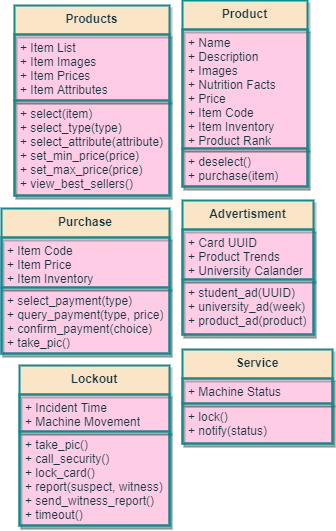

The diagram above was exported from draw.io. Its source (the exported page's mxGraphModel, read from the mxfile embedded in the PNG):
<mxGraphModel dx="1596" dy="627" grid="0" gridSize="10" guides="1" tooltips="1" connect="1" arrows="1" fold="1" page="0" pageScale="1" pageWidth="850" pageHeight="1100" background="none" math="0" shadow="1">
  <root>
    <mxCell id="bYk3fsKFiBL7h9mVTCEf-0" />
    <mxCell id="bYk3fsKFiBL7h9mVTCEf-1" parent="bYk3fsKFiBL7h9mVTCEf-0" />
    <mxCell id="bYk3fsKFiBL7h9mVTCEf-11" value="Products" style="swimlane;fontStyle=1;align=center;verticalAlign=top;childLayout=stackLayout;horizontal=1;startSize=29;horizontalStack=0;resizeParent=1;resizeParentMax=0;resizeLast=0;collapsible=1;marginBottom=0;shadow=1;glass=0;labelBackgroundColor=none;fontColor=#143642;strokeColor=#0F8B8D;strokeWidth=2;swimlaneFillColor=#FFCCE6;fillColor=#FAE5C7;whiteSpace=wrap;html=1;" parent="bYk3fsKFiBL7h9mVTCEf-1" vertex="1">
      <mxGeometry x="1" y="331" width="155" height="190" as="geometry">
        <mxRectangle x="20" y="20" width="100" height="26" as="alternateBounds" />
      </mxGeometry>
    </mxCell>
    <mxCell id="bYk3fsKFiBL7h9mVTCEf-12" value="+ Item List&lt;br&gt;+ Item Images&lt;br&gt;+ Item Prices&lt;br&gt;+ Item Attributes" style="text;fillColor=none;align=left;verticalAlign=top;spacingLeft=4;spacingRight=4;overflow=hidden;rotatable=0;points=[[0,0.5],[1,0.5]];portConstraint=eastwest;fontColor=#143642;strokeColor=#0F8B8D;strokeWidth=2;whiteSpace=wrap;html=1;shadow=1;glass=0;" parent="bYk3fsKFiBL7h9mVTCEf-11" vertex="1">
      <mxGeometry y="29" width="155" height="66" as="geometry" />
    </mxCell>
    <mxCell id="bYk3fsKFiBL7h9mVTCEf-13" value="+ select(item)&lt;br&gt;+ select_type(type)&lt;br&gt;+ select_attribute(attribute)&lt;br&gt;+ set_min_price(price)&lt;br&gt;+ set_max_price(price)&lt;br&gt;+ view_best_sellers()" style="text;fillColor=none;align=left;verticalAlign=top;spacingLeft=4;spacingRight=4;overflow=hidden;rotatable=0;points=[[0,0.5],[1,0.5]];portConstraint=eastwest;fontColor=#143642;strokeColor=#0F8B8D;strokeWidth=2;whiteSpace=wrap;html=1;shadow=1;glass=0;" parent="bYk3fsKFiBL7h9mVTCEf-11" vertex="1">
      <mxGeometry y="95" width="155" height="95" as="geometry" />
    </mxCell>
    <mxCell id="bYk3fsKFiBL7h9mVTCEf-17" value="Purchase" style="swimlane;fontStyle=1;align=center;verticalAlign=top;childLayout=stackLayout;horizontal=1;startSize=29;horizontalStack=0;resizeParent=1;resizeParentMax=0;resizeLast=0;collapsible=1;marginBottom=0;shadow=1;glass=0;labelBackgroundColor=none;fontColor=#143642;strokeColor=#0F8B8D;strokeWidth=2;swimlaneFillColor=#FFCCE6;fillColor=#FAE5C7;whiteSpace=wrap;html=1;" parent="bYk3fsKFiBL7h9mVTCEf-1" vertex="1">
      <mxGeometry x="-12" y="534" width="168" height="145" as="geometry">
        <mxRectangle x="20" y="20" width="100" height="26" as="alternateBounds" />
      </mxGeometry>
    </mxCell>
    <mxCell id="bYk3fsKFiBL7h9mVTCEf-18" value="+ Item Code&lt;br&gt;+ Item Price&lt;br&gt;+ Item Inventory" style="text;fillColor=none;align=left;verticalAlign=top;spacingLeft=4;spacingRight=4;overflow=hidden;rotatable=0;points=[[0,0.5],[1,0.5]];portConstraint=eastwest;fontColor=#143642;strokeColor=#0F8B8D;strokeWidth=2;whiteSpace=wrap;html=1;shadow=1;glass=0;" parent="bYk3fsKFiBL7h9mVTCEf-17" vertex="1">
      <mxGeometry y="29" width="168" height="50" as="geometry" />
    </mxCell>
    <mxCell id="bYk3fsKFiBL7h9mVTCEf-19" value="+ select_payment(type)&lt;br&gt;+ query_payment(type, price)&lt;br&gt;+ confirm_payment(choice)&lt;br&gt;+ take_pic()" style="text;fillColor=none;align=left;verticalAlign=top;spacingLeft=4;spacingRight=4;overflow=hidden;rotatable=0;points=[[0,0.5],[1,0.5]];portConstraint=eastwest;fontColor=#143642;strokeColor=#0F8B8D;strokeWidth=2;whiteSpace=wrap;html=1;shadow=1;glass=0;" parent="bYk3fsKFiBL7h9mVTCEf-17" vertex="1">
      <mxGeometry y="79" width="168" height="66" as="geometry" />
    </mxCell>
    <mxCell id="tnxk1ejCwdU7jUmmgRjN-0" value="Product" style="swimlane;fontStyle=1;align=center;verticalAlign=top;childLayout=stackLayout;horizontal=1;startSize=29;horizontalStack=0;resizeParent=1;resizeParentMax=0;resizeLast=0;collapsible=1;marginBottom=0;shadow=1;glass=0;labelBackgroundColor=none;fontColor=#143642;strokeColor=#0F8B8D;strokeWidth=2;swimlaneFillColor=#FFCCE6;fillColor=#FAE5C7;whiteSpace=wrap;html=1;" parent="bYk3fsKFiBL7h9mVTCEf-1" vertex="1">
      <mxGeometry x="169" y="326" width="125" height="186" as="geometry">
        <mxRectangle x="20" y="20" width="100" height="26" as="alternateBounds" />
      </mxGeometry>
    </mxCell>
    <mxCell id="tnxk1ejCwdU7jUmmgRjN-1" value="+ Name&lt;br&gt;+ Description&lt;br&gt;+ Images&lt;br&gt;+ Nutrition Facts&lt;br&gt;+ Price&lt;br&gt;+ Item Code&lt;br&gt;+ Item Inventory&lt;br&gt;+ Product Rank" style="text;fillColor=none;align=left;verticalAlign=top;spacingLeft=4;spacingRight=4;overflow=hidden;rotatable=0;points=[[0,0.5],[1,0.5]];portConstraint=eastwest;fontColor=#143642;strokeColor=#0F8B8D;strokeWidth=2;whiteSpace=wrap;html=1;shadow=1;glass=0;" parent="tnxk1ejCwdU7jUmmgRjN-0" vertex="1">
      <mxGeometry y="29" width="125" height="119" as="geometry" />
    </mxCell>
    <mxCell id="tnxk1ejCwdU7jUmmgRjN-2" value="+ deselect()&lt;br&gt;+ purchase(item)&lt;br&gt;" style="text;fillColor=none;align=left;verticalAlign=top;spacingLeft=4;spacingRight=4;overflow=hidden;rotatable=0;points=[[0,0.5],[1,0.5]];portConstraint=eastwest;fontColor=#143642;strokeColor=#0F8B8D;strokeWidth=2;whiteSpace=wrap;html=1;shadow=1;glass=0;" parent="tnxk1ejCwdU7jUmmgRjN-0" vertex="1">
      <mxGeometry y="148" width="125" height="38" as="geometry" />
    </mxCell>
    <mxCell id="tnxk1ejCwdU7jUmmgRjN-3" value="Advertisment" style="swimlane;fontStyle=1;align=center;verticalAlign=top;childLayout=stackLayout;horizontal=1;startSize=29;horizontalStack=0;resizeParent=1;resizeParentMax=0;resizeLast=0;collapsible=1;marginBottom=0;shadow=1;glass=0;labelBackgroundColor=none;fontColor=#143642;strokeColor=#0F8B8D;strokeWidth=2;swimlaneFillColor=#FFCCE6;fillColor=#FAE5C7;whiteSpace=wrap;html=1;" parent="bYk3fsKFiBL7h9mVTCEf-1" vertex="1">
      <mxGeometry x="169" y="526" width="131" height="134" as="geometry">
        <mxRectangle x="20" y="20" width="100" height="26" as="alternateBounds" />
      </mxGeometry>
    </mxCell>
    <mxCell id="tnxk1ejCwdU7jUmmgRjN-4" value="+ Card UUID&lt;br&gt;+ Product Trends&lt;br&gt;+ University Calander" style="text;fillColor=none;align=left;verticalAlign=top;spacingLeft=4;spacingRight=4;overflow=hidden;rotatable=0;points=[[0,0.5],[1,0.5]];portConstraint=eastwest;fontColor=#143642;strokeColor=#0F8B8D;strokeWidth=2;whiteSpace=wrap;html=1;shadow=1;glass=0;" parent="tnxk1ejCwdU7jUmmgRjN-3" vertex="1">
      <mxGeometry y="29" width="131" height="50" as="geometry" />
    </mxCell>
    <mxCell id="tnxk1ejCwdU7jUmmgRjN-5" value="+ student_ad(UUID)&lt;br&gt;+ university_ad(week)&lt;br&gt;+ product_ad(product)" style="text;fillColor=none;align=left;verticalAlign=top;spacingLeft=4;spacingRight=4;overflow=hidden;rotatable=0;points=[[0,0.5],[1,0.5]];portConstraint=eastwest;fontColor=#143642;strokeColor=#0F8B8D;strokeWidth=2;whiteSpace=wrap;html=1;shadow=1;glass=0;" parent="tnxk1ejCwdU7jUmmgRjN-3" vertex="1">
      <mxGeometry y="79" width="131" height="55" as="geometry" />
    </mxCell>
    <mxCell id="Vh95ZcM9ay7MLFEdk40P-0" value="Lockout" style="swimlane;fontStyle=1;align=center;verticalAlign=top;childLayout=stackLayout;horizontal=1;startSize=29;horizontalStack=0;resizeParent=1;resizeParentMax=0;resizeLast=0;collapsible=1;marginBottom=0;shadow=1;glass=0;labelBackgroundColor=none;fontColor=#143642;strokeColor=#0F8B8D;strokeWidth=2;swimlaneFillColor=#FFCCE6;fillColor=#FAE5C7;whiteSpace=wrap;html=1;" vertex="1" parent="bYk3fsKFiBL7h9mVTCEf-1">
      <mxGeometry x="6" y="691" width="150" height="160" as="geometry">
        <mxRectangle x="20" y="20" width="100" height="26" as="alternateBounds" />
      </mxGeometry>
    </mxCell>
    <mxCell id="Vh95ZcM9ay7MLFEdk40P-1" value="+ Incident Time&lt;br&gt;+ Machine Movement" style="text;fillColor=none;align=left;verticalAlign=top;spacingLeft=4;spacingRight=4;overflow=hidden;rotatable=0;points=[[0,0.5],[1,0.5]];portConstraint=eastwest;fontColor=#143642;strokeColor=#0F8B8D;strokeWidth=2;whiteSpace=wrap;html=1;shadow=1;glass=0;" vertex="1" parent="Vh95ZcM9ay7MLFEdk40P-0">
      <mxGeometry y="29" width="150" height="37" as="geometry" />
    </mxCell>
    <mxCell id="Vh95ZcM9ay7MLFEdk40P-2" value="+ take_pic()&lt;br&gt;+ call_security()&lt;br&gt;+ lock_card()&lt;br&gt;+ report(suspect, witness)&lt;br&gt;+ send_witness_report()&lt;br&gt;+ timeout()" style="text;fillColor=none;align=left;verticalAlign=top;spacingLeft=4;spacingRight=4;overflow=hidden;rotatable=0;points=[[0,0.5],[1,0.5]];portConstraint=eastwest;fontColor=#143642;strokeColor=#0F8B8D;strokeWidth=2;whiteSpace=wrap;html=1;shadow=1;glass=0;" vertex="1" parent="Vh95ZcM9ay7MLFEdk40P-0">
      <mxGeometry y="66" width="150" height="94" as="geometry" />
    </mxCell>
    <mxCell id="J_gKVj_070zvex18wGHw-0" value="Service" style="swimlane;fontStyle=1;align=center;verticalAlign=top;childLayout=stackLayout;horizontal=1;startSize=29;horizontalStack=0;resizeParent=1;resizeParentMax=0;resizeLast=0;collapsible=1;marginBottom=0;shadow=1;glass=0;labelBackgroundColor=none;fontColor=#143642;strokeColor=#0F8B8D;strokeWidth=2;swimlaneFillColor=#FFCCE6;fillColor=#FAE5C7;whiteSpace=wrap;html=1;" vertex="1" parent="bYk3fsKFiBL7h9mVTCEf-1">
      <mxGeometry x="169" y="675" width="150" height="94" as="geometry">
        <mxRectangle x="20" y="20" width="100" height="26" as="alternateBounds" />
      </mxGeometry>
    </mxCell>
    <mxCell id="J_gKVj_070zvex18wGHw-1" value="+ Machine Status" style="text;fillColor=none;align=left;verticalAlign=top;spacingLeft=4;spacingRight=4;overflow=hidden;rotatable=0;points=[[0,0.5],[1,0.5]];portConstraint=eastwest;fontColor=#143642;strokeColor=#0F8B8D;strokeWidth=2;whiteSpace=wrap;html=1;shadow=1;glass=0;" vertex="1" parent="J_gKVj_070zvex18wGHw-0">
      <mxGeometry y="29" width="150" height="25" as="geometry" />
    </mxCell>
    <mxCell id="J_gKVj_070zvex18wGHw-2" value="+ lock()&lt;br&gt;+ notify(status)" style="text;fillColor=none;align=left;verticalAlign=top;spacingLeft=4;spacingRight=4;overflow=hidden;rotatable=0;points=[[0,0.5],[1,0.5]];portConstraint=eastwest;fontColor=#143642;strokeColor=#0F8B8D;strokeWidth=2;whiteSpace=wrap;html=1;shadow=1;glass=0;" vertex="1" parent="J_gKVj_070zvex18wGHw-0">
      <mxGeometry y="54" width="150" height="40" as="geometry" />
    </mxCell>
  </root>
</mxGraphModel>